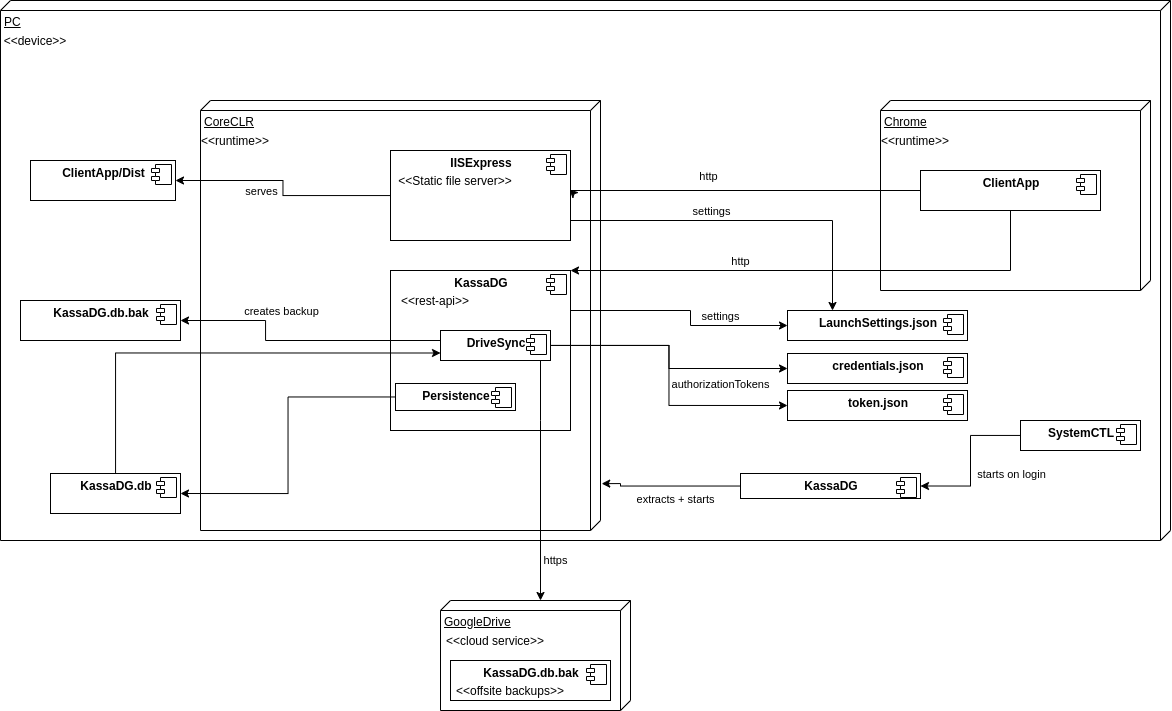

The diagram above was exported from draw.io. Its source (the exported page's mxGraphModel, read from the mxfile embedded in the PNG):
<mxGraphModel dx="2218" dy="854" grid="1" gridSize="10" guides="1" tooltips="1" connect="1" arrows="1" fold="1" page="1" pageScale="1" pageWidth="827" pageHeight="1169" math="0" shadow="0">
  <root>
    <mxCell id="0" />
    <mxCell id="1" parent="0" />
    <mxCell id="08HQE2NEInctzkN9nSeI-1" value="PC" style="verticalAlign=top;align=left;spacingTop=8;spacingLeft=2;spacingRight=12;shape=cube;size=10;direction=south;fontStyle=4;html=1;" vertex="1" parent="1">
      <mxGeometry x="-140" y="80" width="1170" height="540" as="geometry" />
    </mxCell>
    <mxCell id="08HQE2NEInctzkN9nSeI-2" value="&amp;lt;&amp;lt;device&amp;gt;&amp;gt;" style="text;html=1;strokeColor=none;fillColor=none;align=center;verticalAlign=middle;whiteSpace=wrap;rounded=0;" vertex="1" parent="1">
      <mxGeometry x="-140" y="110" width="70" height="20" as="geometry" />
    </mxCell>
    <mxCell id="08HQE2NEInctzkN9nSeI-3" value="CoreCLR" style="verticalAlign=top;align=left;spacingTop=8;spacingLeft=2;spacingRight=12;shape=cube;size=10;direction=south;fontStyle=4;html=1;" vertex="1" parent="1">
      <mxGeometry x="60" y="180" width="400" height="430" as="geometry" />
    </mxCell>
    <mxCell id="08HQE2NEInctzkN9nSeI-7" style="edgeStyle=orthogonalEdgeStyle;rounded=0;orthogonalLoop=1;jettySize=auto;html=1;entryX=0.891;entryY=-0.003;entryDx=0;entryDy=0;entryPerimeter=0;" edge="1" parent="1" source="08HQE2NEInctzkN9nSeI-4" target="08HQE2NEInctzkN9nSeI-3">
      <mxGeometry relative="1" as="geometry">
        <Array as="points">
          <mxPoint x="480" y="566" />
          <mxPoint x="480" y="563" />
        </Array>
      </mxGeometry>
    </mxCell>
    <mxCell id="08HQE2NEInctzkN9nSeI-8" value="extracts + starts" style="edgeLabel;html=1;align=center;verticalAlign=middle;resizable=0;points=[];" vertex="1" connectable="0" parent="08HQE2NEInctzkN9nSeI-7">
      <mxGeometry x="-0.1009" y="-2" relative="1" as="geometry">
        <mxPoint x="-2" y="14.5" as="offset" />
      </mxGeometry>
    </mxCell>
    <mxCell id="08HQE2NEInctzkN9nSeI-4" value="&lt;p style=&quot;margin: 0px ; margin-top: 6px ; text-align: center&quot;&gt;&lt;b&gt;KassaDG&lt;/b&gt;&lt;/p&gt;" style="align=left;overflow=fill;html=1;dropTarget=0;" vertex="1" parent="1">
      <mxGeometry x="600" y="553" width="180" height="25" as="geometry" />
    </mxCell>
    <mxCell id="08HQE2NEInctzkN9nSeI-5" value="" style="shape=component;jettyWidth=8;jettyHeight=4;" vertex="1" parent="08HQE2NEInctzkN9nSeI-4">
      <mxGeometry x="1" width="20" height="20" relative="1" as="geometry">
        <mxPoint x="-24" y="4" as="offset" />
      </mxGeometry>
    </mxCell>
    <mxCell id="08HQE2NEInctzkN9nSeI-9" value="Chrome" style="verticalAlign=top;align=left;spacingTop=8;spacingLeft=2;spacingRight=12;shape=cube;size=10;direction=south;fontStyle=4;html=1;" vertex="1" parent="1">
      <mxGeometry x="740" y="180" width="270" height="190" as="geometry" />
    </mxCell>
    <mxCell id="08HQE2NEInctzkN9nSeI-40" style="edgeStyle=orthogonalEdgeStyle;rounded=0;orthogonalLoop=1;jettySize=auto;html=1;entryX=0.994;entryY=0.433;entryDx=0;entryDy=0;entryPerimeter=0;" edge="1" parent="1" source="08HQE2NEInctzkN9nSeI-10" target="08HQE2NEInctzkN9nSeI-12">
      <mxGeometry relative="1" as="geometry">
        <Array as="points">
          <mxPoint x="430" y="270" />
          <mxPoint x="430" y="269" />
        </Array>
      </mxGeometry>
    </mxCell>
    <mxCell id="08HQE2NEInctzkN9nSeI-41" value="http" style="edgeLabel;html=1;align=center;verticalAlign=middle;resizable=0;points=[];" vertex="1" connectable="0" parent="08HQE2NEInctzkN9nSeI-40">
      <mxGeometry x="0.2828" y="1" relative="1" as="geometry">
        <mxPoint x="13" y="-16" as="offset" />
      </mxGeometry>
    </mxCell>
    <mxCell id="08HQE2NEInctzkN9nSeI-42" style="edgeStyle=orthogonalEdgeStyle;rounded=0;orthogonalLoop=1;jettySize=auto;html=1;" edge="1" parent="1" source="08HQE2NEInctzkN9nSeI-10" target="08HQE2NEInctzkN9nSeI-15">
      <mxGeometry relative="1" as="geometry">
        <Array as="points">
          <mxPoint x="870" y="350" />
        </Array>
      </mxGeometry>
    </mxCell>
    <mxCell id="08HQE2NEInctzkN9nSeI-43" value="http" style="edgeLabel;html=1;align=center;verticalAlign=middle;resizable=0;points=[];" vertex="1" connectable="0" parent="08HQE2NEInctzkN9nSeI-42">
      <mxGeometry x="0.284" y="-2" relative="1" as="geometry">
        <mxPoint x="-9" y="-8" as="offset" />
      </mxGeometry>
    </mxCell>
    <mxCell id="08HQE2NEInctzkN9nSeI-10" value="&lt;p style=&quot;margin: 0px ; margin-top: 6px ; text-align: center&quot;&gt;&lt;b&gt;ClientApp&lt;/b&gt;&lt;/p&gt;" style="align=left;overflow=fill;html=1;dropTarget=0;" vertex="1" parent="1">
      <mxGeometry x="780" y="250" width="180" height="40" as="geometry" />
    </mxCell>
    <mxCell id="08HQE2NEInctzkN9nSeI-11" value="" style="shape=component;jettyWidth=8;jettyHeight=4;" vertex="1" parent="08HQE2NEInctzkN9nSeI-10">
      <mxGeometry x="1" width="20" height="20" relative="1" as="geometry">
        <mxPoint x="-24" y="4" as="offset" />
      </mxGeometry>
    </mxCell>
    <mxCell id="08HQE2NEInctzkN9nSeI-38" style="edgeStyle=orthogonalEdgeStyle;rounded=0;orthogonalLoop=1;jettySize=auto;html=1;entryX=1;entryY=0.5;entryDx=0;entryDy=0;" edge="1" parent="1" source="08HQE2NEInctzkN9nSeI-12" target="08HQE2NEInctzkN9nSeI-35">
      <mxGeometry relative="1" as="geometry" />
    </mxCell>
    <mxCell id="08HQE2NEInctzkN9nSeI-39" value="serves" style="edgeLabel;html=1;align=center;verticalAlign=middle;resizable=0;points=[];" vertex="1" connectable="0" parent="08HQE2NEInctzkN9nSeI-38">
      <mxGeometry x="0.2087" y="1" relative="1" as="geometry">
        <mxPoint x="-6.24" y="9" as="offset" />
      </mxGeometry>
    </mxCell>
    <mxCell id="08HQE2NEInctzkN9nSeI-63" style="edgeStyle=orthogonalEdgeStyle;rounded=0;orthogonalLoop=1;jettySize=auto;html=1;entryX=0.25;entryY=0;entryDx=0;entryDy=0;startArrow=none;startFill=0;strokeColor=#000000;" edge="1" parent="1" source="08HQE2NEInctzkN9nSeI-12" target="08HQE2NEInctzkN9nSeI-51">
      <mxGeometry relative="1" as="geometry">
        <Array as="points">
          <mxPoint x="692" y="300" />
        </Array>
      </mxGeometry>
    </mxCell>
    <mxCell id="08HQE2NEInctzkN9nSeI-64" value="settings" style="edgeLabel;html=1;align=center;verticalAlign=middle;resizable=0;points=[];" vertex="1" connectable="0" parent="08HQE2NEInctzkN9nSeI-63">
      <mxGeometry x="-0.0407" y="-4" relative="1" as="geometry">
        <mxPoint x="-29.17" y="-14" as="offset" />
      </mxGeometry>
    </mxCell>
    <mxCell id="08HQE2NEInctzkN9nSeI-12" value="&lt;p style=&quot;margin: 0px ; margin-top: 6px ; text-align: center&quot;&gt;&lt;b&gt;IISExpress&lt;/b&gt;&lt;/p&gt;" style="align=left;overflow=fill;html=1;dropTarget=0;" vertex="1" parent="1">
      <mxGeometry x="250" y="230" width="180" height="90" as="geometry" />
    </mxCell>
    <mxCell id="08HQE2NEInctzkN9nSeI-13" value="" style="shape=component;jettyWidth=8;jettyHeight=4;" vertex="1" parent="08HQE2NEInctzkN9nSeI-12">
      <mxGeometry x="1" width="20" height="20" relative="1" as="geometry">
        <mxPoint x="-24" y="4" as="offset" />
      </mxGeometry>
    </mxCell>
    <mxCell id="08HQE2NEInctzkN9nSeI-14" value="&amp;lt;&amp;lt;Static file server&amp;gt;&amp;gt;" style="text;html=1;strokeColor=none;fillColor=none;align=center;verticalAlign=middle;whiteSpace=wrap;rounded=0;" vertex="1" parent="1">
      <mxGeometry x="250" y="250" width="130" height="20" as="geometry" />
    </mxCell>
    <mxCell id="08HQE2NEInctzkN9nSeI-15" value="&lt;p style=&quot;margin: 0px ; margin-top: 6px ; text-align: center&quot;&gt;&lt;b&gt;KassaDG&lt;/b&gt;&lt;/p&gt;" style="align=left;overflow=fill;html=1;dropTarget=0;" vertex="1" parent="1">
      <mxGeometry x="250" y="350" width="180" height="160" as="geometry" />
    </mxCell>
    <mxCell id="08HQE2NEInctzkN9nSeI-16" value="" style="shape=component;jettyWidth=8;jettyHeight=4;" vertex="1" parent="08HQE2NEInctzkN9nSeI-15">
      <mxGeometry x="1" width="20" height="20" relative="1" as="geometry">
        <mxPoint x="-24" y="4" as="offset" />
      </mxGeometry>
    </mxCell>
    <mxCell id="08HQE2NEInctzkN9nSeI-17" value="&amp;lt;&amp;lt;rest-api&amp;gt;&amp;gt;" style="text;html=1;strokeColor=none;fillColor=none;align=center;verticalAlign=middle;whiteSpace=wrap;rounded=0;" vertex="1" parent="1">
      <mxGeometry x="250" y="370" width="90" height="20" as="geometry" />
    </mxCell>
    <mxCell id="08HQE2NEInctzkN9nSeI-32" style="edgeStyle=orthogonalEdgeStyle;rounded=0;orthogonalLoop=1;jettySize=auto;html=1;entryX=0;entryY=0.75;entryDx=0;entryDy=0;" edge="1" parent="1" source="08HQE2NEInctzkN9nSeI-18" target="08HQE2NEInctzkN9nSeI-22">
      <mxGeometry relative="1" as="geometry">
        <Array as="points">
          <mxPoint x="-25" y="433" />
        </Array>
      </mxGeometry>
    </mxCell>
    <mxCell id="08HQE2NEInctzkN9nSeI-18" value="&lt;p style=&quot;margin: 0px ; margin-top: 6px ; text-align: center&quot;&gt;&lt;b&gt;KassaDG.db&lt;/b&gt;&lt;/p&gt;" style="align=left;overflow=fill;html=1;dropTarget=0;" vertex="1" parent="1">
      <mxGeometry x="-90" y="553" width="130" height="40" as="geometry" />
    </mxCell>
    <mxCell id="08HQE2NEInctzkN9nSeI-19" value="" style="shape=component;jettyWidth=8;jettyHeight=4;" vertex="1" parent="08HQE2NEInctzkN9nSeI-18">
      <mxGeometry x="1" width="20" height="20" relative="1" as="geometry">
        <mxPoint x="-24" y="4" as="offset" />
      </mxGeometry>
    </mxCell>
    <mxCell id="08HQE2NEInctzkN9nSeI-20" value="&lt;p style=&quot;margin: 0px ; margin-top: 6px ; text-align: center&quot;&gt;&lt;b&gt;KassaDG.db.bak&lt;/b&gt;&lt;/p&gt;" style="align=left;overflow=fill;html=1;dropTarget=0;" vertex="1" parent="1">
      <mxGeometry x="-120" y="380" width="160" height="40" as="geometry" />
    </mxCell>
    <mxCell id="08HQE2NEInctzkN9nSeI-21" value="" style="shape=component;jettyWidth=8;jettyHeight=4;" vertex="1" parent="08HQE2NEInctzkN9nSeI-20">
      <mxGeometry x="1" width="20" height="20" relative="1" as="geometry">
        <mxPoint x="-24" y="4" as="offset" />
      </mxGeometry>
    </mxCell>
    <mxCell id="08HQE2NEInctzkN9nSeI-33" style="edgeStyle=orthogonalEdgeStyle;rounded=0;orthogonalLoop=1;jettySize=auto;html=1;entryX=1;entryY=0.5;entryDx=0;entryDy=0;" edge="1" parent="1" source="08HQE2NEInctzkN9nSeI-22" target="08HQE2NEInctzkN9nSeI-20">
      <mxGeometry relative="1" as="geometry">
        <Array as="points">
          <mxPoint x="125" y="420" />
          <mxPoint x="125" y="400" />
        </Array>
      </mxGeometry>
    </mxCell>
    <mxCell id="08HQE2NEInctzkN9nSeI-34" value="creates backup" style="edgeLabel;html=1;align=center;verticalAlign=middle;resizable=0;points=[];" vertex="1" connectable="0" parent="08HQE2NEInctzkN9nSeI-33">
      <mxGeometry x="0.3222" relative="1" as="geometry">
        <mxPoint x="14.940000000000001" y="-20.240000000000002" as="offset" />
      </mxGeometry>
    </mxCell>
    <mxCell id="08HQE2NEInctzkN9nSeI-57" style="edgeStyle=orthogonalEdgeStyle;rounded=0;orthogonalLoop=1;jettySize=auto;html=1;entryX=0;entryY=0.5;entryDx=0;entryDy=0;" edge="1" parent="1" source="08HQE2NEInctzkN9nSeI-22" target="08HQE2NEInctzkN9nSeI-53">
      <mxGeometry relative="1" as="geometry" />
    </mxCell>
    <mxCell id="08HQE2NEInctzkN9nSeI-59" value="authorizationTokens" style="edgeLabel;html=1;align=center;verticalAlign=middle;resizable=0;points=[];" vertex="1" connectable="0" parent="08HQE2NEInctzkN9nSeI-57">
      <mxGeometry x="0.3434" y="-3" relative="1" as="geometry">
        <mxPoint x="18" y="12" as="offset" />
      </mxGeometry>
    </mxCell>
    <mxCell id="08HQE2NEInctzkN9nSeI-58" style="edgeStyle=orthogonalEdgeStyle;rounded=0;orthogonalLoop=1;jettySize=auto;html=1;entryX=0;entryY=0.5;entryDx=0;entryDy=0;" edge="1" parent="1" source="08HQE2NEInctzkN9nSeI-22" target="08HQE2NEInctzkN9nSeI-55">
      <mxGeometry relative="1" as="geometry" />
    </mxCell>
    <mxCell id="08HQE2NEInctzkN9nSeI-69" style="edgeStyle=orthogonalEdgeStyle;rounded=0;orthogonalLoop=1;jettySize=auto;html=1;entryX=0;entryY=0;entryDx=0;entryDy=90;entryPerimeter=0;startArrow=none;startFill=0;strokeColor=#000000;" edge="1" parent="1" source="08HQE2NEInctzkN9nSeI-22" target="08HQE2NEInctzkN9nSeI-44">
      <mxGeometry relative="1" as="geometry">
        <Array as="points">
          <mxPoint x="400" y="500" />
          <mxPoint x="400" y="500" />
        </Array>
      </mxGeometry>
    </mxCell>
    <mxCell id="08HQE2NEInctzkN9nSeI-70" value="https" style="edgeLabel;html=1;align=center;verticalAlign=middle;resizable=0;points=[];" vertex="1" connectable="0" parent="08HQE2NEInctzkN9nSeI-69">
      <mxGeometry x="0.573" y="-3" relative="1" as="geometry">
        <mxPoint x="17" y="11.03" as="offset" />
      </mxGeometry>
    </mxCell>
    <mxCell id="08HQE2NEInctzkN9nSeI-22" value="&lt;p style=&quot;margin: 0px ; margin-top: 6px ; text-align: center&quot;&gt;&lt;b&gt;DriveSync&lt;/b&gt;&lt;/p&gt;" style="align=left;overflow=fill;html=1;dropTarget=0;" vertex="1" parent="1">
      <mxGeometry x="300" y="410" width="110" height="30" as="geometry" />
    </mxCell>
    <mxCell id="08HQE2NEInctzkN9nSeI-23" value="" style="shape=component;jettyWidth=8;jettyHeight=4;" vertex="1" parent="08HQE2NEInctzkN9nSeI-22">
      <mxGeometry x="1" width="20" height="20" relative="1" as="geometry">
        <mxPoint x="-24" y="4" as="offset" />
      </mxGeometry>
    </mxCell>
    <mxCell id="08HQE2NEInctzkN9nSeI-24" value="&amp;lt;&amp;lt;runtime&amp;gt;&amp;gt;" style="text;html=1;strokeColor=none;fillColor=none;align=center;verticalAlign=middle;whiteSpace=wrap;rounded=0;" vertex="1" parent="1">
      <mxGeometry x="60" y="210" width="70" height="20" as="geometry" />
    </mxCell>
    <mxCell id="08HQE2NEInctzkN9nSeI-25" value="&amp;lt;&amp;lt;runtime&amp;gt;&amp;gt;" style="text;html=1;strokeColor=none;fillColor=none;align=center;verticalAlign=middle;whiteSpace=wrap;rounded=0;" vertex="1" parent="1">
      <mxGeometry x="740" y="210" width="70" height="20" as="geometry" />
    </mxCell>
    <mxCell id="08HQE2NEInctzkN9nSeI-29" style="edgeStyle=orthogonalEdgeStyle;rounded=0;orthogonalLoop=1;jettySize=auto;html=1;entryX=1;entryY=0.5;entryDx=0;entryDy=0;" edge="1" parent="1" source="08HQE2NEInctzkN9nSeI-27" target="08HQE2NEInctzkN9nSeI-18">
      <mxGeometry relative="1" as="geometry" />
    </mxCell>
    <mxCell id="08HQE2NEInctzkN9nSeI-27" value="&lt;p style=&quot;margin: 0px ; margin-top: 6px ; text-align: center&quot;&gt;&lt;b&gt;Persistence&lt;/b&gt;&lt;/p&gt;" style="align=left;overflow=fill;html=1;dropTarget=0;" vertex="1" parent="1">
      <mxGeometry x="255" y="463" width="120" height="27" as="geometry" />
    </mxCell>
    <mxCell id="08HQE2NEInctzkN9nSeI-28" value="" style="shape=component;jettyWidth=8;jettyHeight=4;" vertex="1" parent="08HQE2NEInctzkN9nSeI-27">
      <mxGeometry x="1" width="20" height="20" relative="1" as="geometry">
        <mxPoint x="-24" y="4" as="offset" />
      </mxGeometry>
    </mxCell>
    <mxCell id="08HQE2NEInctzkN9nSeI-35" value="&lt;p style=&quot;margin: 0px ; margin-top: 6px ; text-align: center&quot;&gt;&lt;b&gt;ClientApp/Dist&lt;/b&gt;&lt;/p&gt;" style="align=left;overflow=fill;html=1;dropTarget=0;" vertex="1" parent="1">
      <mxGeometry x="-110" y="240" width="145" height="40" as="geometry" />
    </mxCell>
    <mxCell id="08HQE2NEInctzkN9nSeI-36" value="" style="shape=component;jettyWidth=8;jettyHeight=4;" vertex="1" parent="08HQE2NEInctzkN9nSeI-35">
      <mxGeometry x="1" width="20" height="20" relative="1" as="geometry">
        <mxPoint x="-24" y="4" as="offset" />
      </mxGeometry>
    </mxCell>
    <mxCell id="08HQE2NEInctzkN9nSeI-44" value="GoogleDrive" style="verticalAlign=top;align=left;spacingTop=8;spacingLeft=2;spacingRight=12;shape=cube;size=10;direction=south;fontStyle=4;html=1;" vertex="1" parent="1">
      <mxGeometry x="300" y="680" width="190" height="110" as="geometry" />
    </mxCell>
    <mxCell id="08HQE2NEInctzkN9nSeI-45" value="&amp;lt;&amp;lt;cloud service&amp;gt;&amp;gt;" style="text;html=1;strokeColor=none;fillColor=none;align=center;verticalAlign=middle;whiteSpace=wrap;rounded=0;" vertex="1" parent="1">
      <mxGeometry x="300" y="710" width="110" height="20" as="geometry" />
    </mxCell>
    <mxCell id="08HQE2NEInctzkN9nSeI-46" value="&lt;p style=&quot;margin: 0px ; margin-top: 6px ; text-align: center&quot;&gt;&lt;b&gt;KassaDG.db.bak&lt;/b&gt;&lt;/p&gt;" style="align=left;overflow=fill;html=1;dropTarget=0;" vertex="1" parent="1">
      <mxGeometry x="310" y="740" width="160" height="40" as="geometry" />
    </mxCell>
    <mxCell id="08HQE2NEInctzkN9nSeI-47" value="" style="shape=component;jettyWidth=8;jettyHeight=4;" vertex="1" parent="08HQE2NEInctzkN9nSeI-46">
      <mxGeometry x="1" width="20" height="20" relative="1" as="geometry">
        <mxPoint x="-24" y="4" as="offset" />
      </mxGeometry>
    </mxCell>
    <mxCell id="08HQE2NEInctzkN9nSeI-48" value="&amp;lt;&amp;lt;offsite backups&amp;gt;&amp;gt;" style="text;html=1;strokeColor=none;fillColor=none;align=center;verticalAlign=middle;whiteSpace=wrap;rounded=0;" vertex="1" parent="1">
      <mxGeometry x="310" y="760" width="120" height="20" as="geometry" />
    </mxCell>
    <mxCell id="08HQE2NEInctzkN9nSeI-51" value="&lt;p style=&quot;margin: 0px ; margin-top: 6px ; text-align: center&quot;&gt;&lt;b&gt;LaunchSettings.json&lt;/b&gt;&lt;/p&gt;" style="align=left;overflow=fill;html=1;dropTarget=0;" vertex="1" parent="1">
      <mxGeometry x="647" y="390" width="180" height="30" as="geometry" />
    </mxCell>
    <mxCell id="08HQE2NEInctzkN9nSeI-52" value="" style="shape=component;jettyWidth=8;jettyHeight=4;" vertex="1" parent="08HQE2NEInctzkN9nSeI-51">
      <mxGeometry x="1" width="20" height="20" relative="1" as="geometry">
        <mxPoint x="-24" y="4" as="offset" />
      </mxGeometry>
    </mxCell>
    <mxCell id="08HQE2NEInctzkN9nSeI-53" value="&lt;p style=&quot;margin: 0px ; margin-top: 6px ; text-align: center&quot;&gt;&lt;b&gt;credentials.json&lt;/b&gt;&lt;/p&gt;" style="align=left;overflow=fill;html=1;dropTarget=0;" vertex="1" parent="1">
      <mxGeometry x="647" y="433" width="180" height="30" as="geometry" />
    </mxCell>
    <mxCell id="08HQE2NEInctzkN9nSeI-54" value="" style="shape=component;jettyWidth=8;jettyHeight=4;" vertex="1" parent="08HQE2NEInctzkN9nSeI-53">
      <mxGeometry x="1" width="20" height="20" relative="1" as="geometry">
        <mxPoint x="-24" y="4" as="offset" />
      </mxGeometry>
    </mxCell>
    <mxCell id="08HQE2NEInctzkN9nSeI-55" value="&lt;p style=&quot;margin: 0px ; margin-top: 6px ; text-align: center&quot;&gt;&lt;b&gt;token.json&lt;/b&gt;&lt;/p&gt;" style="align=left;overflow=fill;html=1;dropTarget=0;" vertex="1" parent="1">
      <mxGeometry x="647" y="470" width="180" height="30" as="geometry" />
    </mxCell>
    <mxCell id="08HQE2NEInctzkN9nSeI-56" value="" style="shape=component;jettyWidth=8;jettyHeight=4;" vertex="1" parent="08HQE2NEInctzkN9nSeI-55">
      <mxGeometry x="1" width="20" height="20" relative="1" as="geometry">
        <mxPoint x="-24" y="4" as="offset" />
      </mxGeometry>
    </mxCell>
    <mxCell id="08HQE2NEInctzkN9nSeI-61" value="" style="endArrow=classic;html=1;strokeColor=#000000;exitX=1;exitY=0.25;exitDx=0;exitDy=0;entryX=0;entryY=0.5;entryDx=0;entryDy=0;rounded=0;" edge="1" parent="1" source="08HQE2NEInctzkN9nSeI-15" target="08HQE2NEInctzkN9nSeI-51">
      <mxGeometry width="50" height="50" relative="1" as="geometry">
        <mxPoint x="490" y="410" as="sourcePoint" />
        <mxPoint x="540" y="360" as="targetPoint" />
        <Array as="points">
          <mxPoint x="550" y="390" />
          <mxPoint x="550" y="405" />
        </Array>
      </mxGeometry>
    </mxCell>
    <mxCell id="08HQE2NEInctzkN9nSeI-62" value="settings" style="edgeLabel;html=1;align=center;verticalAlign=middle;resizable=0;points=[];" vertex="1" connectable="0" parent="08HQE2NEInctzkN9nSeI-61">
      <mxGeometry x="0.4195" y="1" relative="1" as="geometry">
        <mxPoint y="-9" as="offset" />
      </mxGeometry>
    </mxCell>
    <mxCell id="08HQE2NEInctzkN9nSeI-67" style="edgeStyle=orthogonalEdgeStyle;rounded=0;orthogonalLoop=1;jettySize=auto;html=1;entryX=1;entryY=0.5;entryDx=0;entryDy=0;startArrow=none;startFill=0;strokeColor=#000000;" edge="1" parent="1" source="08HQE2NEInctzkN9nSeI-65" target="08HQE2NEInctzkN9nSeI-4">
      <mxGeometry relative="1" as="geometry" />
    </mxCell>
    <mxCell id="08HQE2NEInctzkN9nSeI-68" value="starts on login" style="edgeLabel;html=1;align=center;verticalAlign=middle;resizable=0;points=[];" vertex="1" connectable="0" parent="08HQE2NEInctzkN9nSeI-67">
      <mxGeometry x="0.4064" y="2" relative="1" as="geometry">
        <mxPoint x="45.33" y="-14.5" as="offset" />
      </mxGeometry>
    </mxCell>
    <mxCell id="08HQE2NEInctzkN9nSeI-65" value="&lt;p style=&quot;margin: 0px ; margin-top: 6px ; text-align: center&quot;&gt;&lt;b&gt;SystemCTL&lt;/b&gt;&lt;/p&gt;" style="align=left;overflow=fill;html=1;dropTarget=0;" vertex="1" parent="1">
      <mxGeometry x="880" y="500" width="120" height="30" as="geometry" />
    </mxCell>
    <mxCell id="08HQE2NEInctzkN9nSeI-66" value="" style="shape=component;jettyWidth=8;jettyHeight=4;" vertex="1" parent="08HQE2NEInctzkN9nSeI-65">
      <mxGeometry x="1" width="20" height="20" relative="1" as="geometry">
        <mxPoint x="-24" y="4" as="offset" />
      </mxGeometry>
    </mxCell>
  </root>
</mxGraphModel>